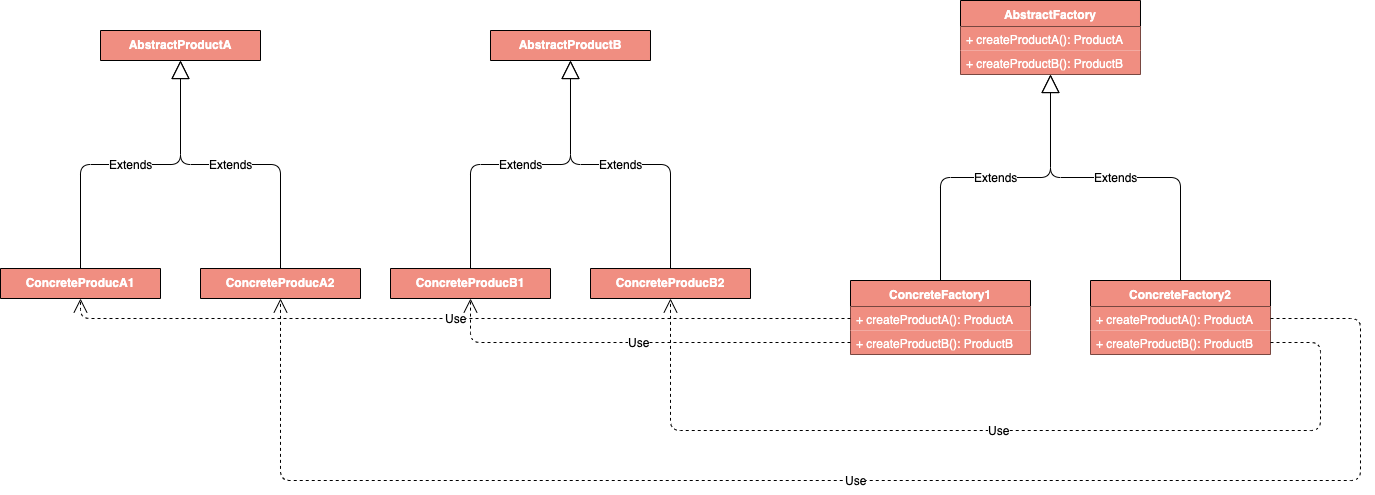

The diagram above was exported from draw.io. Its source (the exported page's mxGraphModel, read from the mxfile embedded in the PNG):
<mxGraphModel dx="2013" dy="741" grid="1" gridSize="10" guides="1" tooltips="1" connect="1" arrows="1" fold="1" page="1" pageScale="1" pageWidth="827" pageHeight="1169" math="0" shadow="0">
  <root>
    <mxCell id="0" />
    <mxCell id="1" parent="0" />
    <mxCell id="TOicmpkNtGoirpuXYaLf-1" value="AbstractFactory" style="swimlane;fontStyle=1;align=center;verticalAlign=top;childLayout=stackLayout;horizontal=1;startSize=26;horizontalStack=0;resizeParent=1;resizeParentMax=0;resizeLast=0;collapsible=1;marginBottom=0;fillColor=#F08E81;fontColor=#FFFFFF;" vertex="1" parent="1">
      <mxGeometry x="330" y="160" width="180" height="74" as="geometry" />
    </mxCell>
    <mxCell id="TOicmpkNtGoirpuXYaLf-11" value="+ createProductA(): ProductA&#10;" style="text;strokeColor=none;fillColor=#F08E81;align=left;verticalAlign=top;spacingLeft=4;spacingRight=4;overflow=hidden;rotatable=0;points=[[0,0.5],[1,0.5]];portConstraint=eastwest;fontColor=#FFFFFF;" vertex="1" parent="TOicmpkNtGoirpuXYaLf-1">
      <mxGeometry y="26" width="180" height="24" as="geometry" />
    </mxCell>
    <mxCell id="TOicmpkNtGoirpuXYaLf-2" value="+ createProductB(): ProductB&#10;" style="text;strokeColor=none;fillColor=#F08E81;align=left;verticalAlign=top;spacingLeft=4;spacingRight=4;overflow=hidden;rotatable=0;points=[[0,0.5],[1,0.5]];portConstraint=eastwest;fontColor=#FFFFFF;" vertex="1" parent="TOicmpkNtGoirpuXYaLf-1">
      <mxGeometry y="50" width="180" height="24" as="geometry" />
    </mxCell>
    <mxCell id="TOicmpkNtGoirpuXYaLf-6" value="AbstractProductA" style="swimlane;fontStyle=1;align=center;verticalAlign=top;childLayout=stackLayout;horizontal=1;startSize=30;horizontalStack=0;resizeParent=1;resizeParentMax=0;resizeLast=0;collapsible=1;marginBottom=0;fillColor=#F08E81;fontColor=#FFFFFF;" vertex="1" parent="1">
      <mxGeometry x="-530" y="190" width="160" height="30" as="geometry" />
    </mxCell>
    <mxCell id="TOicmpkNtGoirpuXYaLf-7" value="ConcreteProducA1" style="swimlane;fontStyle=1;align=center;verticalAlign=top;childLayout=stackLayout;horizontal=1;startSize=30;horizontalStack=0;resizeParent=1;resizeParentMax=0;resizeLast=0;collapsible=1;marginBottom=0;fillColor=#F08E81;fontColor=#FFFFFF;" vertex="1" parent="1">
      <mxGeometry x="-630" y="428" width="160" height="30" as="geometry" />
    </mxCell>
    <mxCell id="TOicmpkNtGoirpuXYaLf-8" value="Extends" style="endArrow=block;endSize=16;endFill=0;html=1;fontColor=#000000;entryX=0.5;entryY=1;entryDx=0;entryDy=0;exitX=0.5;exitY=0;exitDx=0;exitDy=0;edgeStyle=orthogonalEdgeStyle;" edge="1" parent="1" source="TOicmpkNtGoirpuXYaLf-7" target="TOicmpkNtGoirpuXYaLf-6">
      <mxGeometry width="160" relative="1" as="geometry">
        <mxPoint x="-300" y="338" as="sourcePoint" />
        <mxPoint x="-140" y="338" as="targetPoint" />
      </mxGeometry>
    </mxCell>
    <mxCell id="TOicmpkNtGoirpuXYaLf-15" value="ConcreteFactory1" style="swimlane;fontStyle=1;align=center;verticalAlign=top;childLayout=stackLayout;horizontal=1;startSize=26;horizontalStack=0;resizeParent=1;resizeParentMax=0;resizeLast=0;collapsible=1;marginBottom=0;fillColor=#F08E81;fontColor=#FFFFFF;" vertex="1" parent="1">
      <mxGeometry x="220" y="440" width="180" height="74" as="geometry" />
    </mxCell>
    <mxCell id="TOicmpkNtGoirpuXYaLf-16" value="+ createProductA(): ProductA&#10;" style="text;strokeColor=none;fillColor=#F08E81;align=left;verticalAlign=top;spacingLeft=4;spacingRight=4;overflow=hidden;rotatable=0;points=[[0,0.5],[1,0.5]];portConstraint=eastwest;fontColor=#FFFFFF;" vertex="1" parent="TOicmpkNtGoirpuXYaLf-15">
      <mxGeometry y="26" width="180" height="24" as="geometry" />
    </mxCell>
    <mxCell id="TOicmpkNtGoirpuXYaLf-17" value="+ createProductB(): ProductB&#10;" style="text;strokeColor=none;fillColor=#F08E81;align=left;verticalAlign=top;spacingLeft=4;spacingRight=4;overflow=hidden;rotatable=0;points=[[0,0.5],[1,0.5]];portConstraint=eastwest;fontColor=#FFFFFF;" vertex="1" parent="TOicmpkNtGoirpuXYaLf-15">
      <mxGeometry y="50" width="180" height="24" as="geometry" />
    </mxCell>
    <mxCell id="TOicmpkNtGoirpuXYaLf-20" value="ConcreteFactory2" style="swimlane;fontStyle=1;align=center;verticalAlign=top;childLayout=stackLayout;horizontal=1;startSize=26;horizontalStack=0;resizeParent=1;resizeParentMax=0;resizeLast=0;collapsible=1;marginBottom=0;fillColor=#F08E81;fontColor=#FFFFFF;" vertex="1" parent="1">
      <mxGeometry x="460" y="440" width="180" height="74" as="geometry" />
    </mxCell>
    <mxCell id="TOicmpkNtGoirpuXYaLf-21" value="+ createProductA(): ProductA&#10;" style="text;strokeColor=none;fillColor=#F08E81;align=left;verticalAlign=top;spacingLeft=4;spacingRight=4;overflow=hidden;rotatable=0;points=[[0,0.5],[1,0.5]];portConstraint=eastwest;fontColor=#FFFFFF;" vertex="1" parent="TOicmpkNtGoirpuXYaLf-20">
      <mxGeometry y="26" width="180" height="24" as="geometry" />
    </mxCell>
    <mxCell id="TOicmpkNtGoirpuXYaLf-22" value="+ createProductB(): ProductB&#10;" style="text;strokeColor=none;fillColor=#F08E81;align=left;verticalAlign=top;spacingLeft=4;spacingRight=4;overflow=hidden;rotatable=0;points=[[0,0.5],[1,0.5]];portConstraint=eastwest;fontColor=#FFFFFF;" vertex="1" parent="TOicmpkNtGoirpuXYaLf-20">
      <mxGeometry y="50" width="180" height="24" as="geometry" />
    </mxCell>
    <mxCell id="TOicmpkNtGoirpuXYaLf-24" value="ConcreteProducA2" style="swimlane;fontStyle=1;align=center;verticalAlign=top;childLayout=stackLayout;horizontal=1;startSize=30;horizontalStack=0;resizeParent=1;resizeParentMax=0;resizeLast=0;collapsible=1;marginBottom=0;fillColor=#F08E81;fontColor=#FFFFFF;" vertex="1" parent="1">
      <mxGeometry x="-430" y="428" width="160" height="30" as="geometry" />
    </mxCell>
    <mxCell id="TOicmpkNtGoirpuXYaLf-27" value="Extends" style="endArrow=block;endSize=16;endFill=0;html=1;entryX=0.5;entryY=1;entryDx=0;entryDy=0;edgeStyle=orthogonalEdgeStyle;" edge="1" parent="1" source="TOicmpkNtGoirpuXYaLf-24" target="TOicmpkNtGoirpuXYaLf-6">
      <mxGeometry width="160" relative="1" as="geometry">
        <mxPoint x="-350" y="348" as="sourcePoint" />
        <mxPoint x="-350" y="348" as="targetPoint" />
      </mxGeometry>
    </mxCell>
    <mxCell id="TOicmpkNtGoirpuXYaLf-29" value="Extends" style="endArrow=block;endSize=16;endFill=0;html=1;exitX=0.5;exitY=0;exitDx=0;exitDy=0;edgeStyle=orthogonalEdgeStyle;entryX=0.5;entryY=1;entryDx=0;entryDy=0;" edge="1" parent="1" source="TOicmpkNtGoirpuXYaLf-20" target="TOicmpkNtGoirpuXYaLf-1">
      <mxGeometry width="160" relative="1" as="geometry">
        <mxPoint x="440" y="370" as="sourcePoint" />
        <mxPoint x="540" y="250" as="targetPoint" />
      </mxGeometry>
    </mxCell>
    <mxCell id="TOicmpkNtGoirpuXYaLf-30" value="AbstractProductB&#10;" style="swimlane;fontStyle=1;align=center;verticalAlign=top;childLayout=stackLayout;horizontal=1;startSize=30;horizontalStack=0;resizeParent=1;resizeParentMax=0;resizeLast=0;collapsible=1;marginBottom=0;fillColor=#F08E81;fontColor=#FFFFFF;" vertex="1" parent="1">
      <mxGeometry x="-140" y="190" width="160" height="30" as="geometry" />
    </mxCell>
    <mxCell id="TOicmpkNtGoirpuXYaLf-31" value="ConcreteProducB1" style="swimlane;fontStyle=1;align=center;verticalAlign=top;childLayout=stackLayout;horizontal=1;startSize=30;horizontalStack=0;resizeParent=1;resizeParentMax=0;resizeLast=0;collapsible=1;marginBottom=0;fillColor=#F08E81;fontColor=#FFFFFF;" vertex="1" parent="1">
      <mxGeometry x="-240" y="428" width="160" height="30" as="geometry" />
    </mxCell>
    <mxCell id="TOicmpkNtGoirpuXYaLf-32" value="Extends" style="endArrow=block;endSize=16;endFill=0;html=1;fontColor=#000000;entryX=0.5;entryY=1;entryDx=0;entryDy=0;exitX=0.5;exitY=0;exitDx=0;exitDy=0;edgeStyle=orthogonalEdgeStyle;" edge="1" parent="1" source="TOicmpkNtGoirpuXYaLf-31" target="TOicmpkNtGoirpuXYaLf-30">
      <mxGeometry width="160" relative="1" as="geometry">
        <mxPoint x="90" y="338" as="sourcePoint" />
        <mxPoint x="250" y="338" as="targetPoint" />
      </mxGeometry>
    </mxCell>
    <mxCell id="TOicmpkNtGoirpuXYaLf-33" value="ConcreteProducB2" style="swimlane;fontStyle=1;align=center;verticalAlign=top;childLayout=stackLayout;horizontal=1;startSize=30;horizontalStack=0;resizeParent=1;resizeParentMax=0;resizeLast=0;collapsible=1;marginBottom=0;fillColor=#F08E81;fontColor=#FFFFFF;" vertex="1" parent="1">
      <mxGeometry x="-40" y="428" width="160" height="30" as="geometry" />
    </mxCell>
    <mxCell id="TOicmpkNtGoirpuXYaLf-34" value="Extends" style="endArrow=block;endSize=16;endFill=0;html=1;entryX=0.5;entryY=1;entryDx=0;entryDy=0;edgeStyle=orthogonalEdgeStyle;" edge="1" parent="1" source="TOicmpkNtGoirpuXYaLf-33" target="TOicmpkNtGoirpuXYaLf-30">
      <mxGeometry width="160" relative="1" as="geometry">
        <mxPoint x="40" y="348" as="sourcePoint" />
        <mxPoint x="40" y="348" as="targetPoint" />
      </mxGeometry>
    </mxCell>
    <mxCell id="TOicmpkNtGoirpuXYaLf-35" value="Extends" style="endArrow=block;endSize=16;endFill=0;html=1;entryX=0.5;entryY=1;entryDx=0;entryDy=0;exitX=0.5;exitY=0;exitDx=0;exitDy=0;edgeStyle=orthogonalEdgeStyle;" edge="1" parent="1" source="TOicmpkNtGoirpuXYaLf-15" target="TOicmpkNtGoirpuXYaLf-1">
      <mxGeometry width="160" relative="1" as="geometry">
        <mxPoint x="220" y="340" as="sourcePoint" />
        <mxPoint x="380" y="340" as="targetPoint" />
      </mxGeometry>
    </mxCell>
    <mxCell id="TOicmpkNtGoirpuXYaLf-36" value="Use" style="endArrow=open;endSize=12;dashed=1;html=1;exitX=0;exitY=0.5;exitDx=0;exitDy=0;entryX=0.5;entryY=1;entryDx=0;entryDy=0;edgeStyle=orthogonalEdgeStyle;" edge="1" parent="1" source="TOicmpkNtGoirpuXYaLf-16" target="TOicmpkNtGoirpuXYaLf-7">
      <mxGeometry width="160" relative="1" as="geometry">
        <mxPoint x="100" y="600" as="sourcePoint" />
        <mxPoint x="260" y="600" as="targetPoint" />
      </mxGeometry>
    </mxCell>
    <mxCell id="TOicmpkNtGoirpuXYaLf-37" value="Use" style="endArrow=open;endSize=12;dashed=1;html=1;exitX=0;exitY=0.5;exitDx=0;exitDy=0;entryX=0.5;entryY=1;entryDx=0;entryDy=0;edgeStyle=orthogonalEdgeStyle;elbow=vertical;" edge="1" parent="1" source="TOicmpkNtGoirpuXYaLf-17" target="TOicmpkNtGoirpuXYaLf-31">
      <mxGeometry width="160" relative="1" as="geometry">
        <mxPoint x="260" y="600" as="sourcePoint" />
        <mxPoint x="420" y="600" as="targetPoint" />
      </mxGeometry>
    </mxCell>
    <mxCell id="TOicmpkNtGoirpuXYaLf-38" value="Use" style="endArrow=open;endSize=12;dashed=1;html=1;exitX=1;exitY=0.5;exitDx=0;exitDy=0;entryX=0.5;entryY=1;entryDx=0;entryDy=0;edgeStyle=orthogonalEdgeStyle;" edge="1" parent="1" source="TOicmpkNtGoirpuXYaLf-21" target="TOicmpkNtGoirpuXYaLf-24">
      <mxGeometry width="160" relative="1" as="geometry">
        <mxPoint x="390" y="620" as="sourcePoint" />
        <mxPoint x="550" y="620" as="targetPoint" />
        <Array as="points">
          <mxPoint x="730" y="478" />
          <mxPoint x="730" y="640" />
          <mxPoint x="-350" y="640" />
        </Array>
      </mxGeometry>
    </mxCell>
    <mxCell id="TOicmpkNtGoirpuXYaLf-39" value="Use" style="endArrow=open;endSize=12;dashed=1;html=1;exitX=1;exitY=0.5;exitDx=0;exitDy=0;edgeStyle=orthogonalEdgeStyle;entryX=0.5;entryY=1;entryDx=0;entryDy=0;" edge="1" parent="1" source="TOicmpkNtGoirpuXYaLf-22" target="TOicmpkNtGoirpuXYaLf-33">
      <mxGeometry width="160" relative="1" as="geometry">
        <mxPoint x="170" y="590" as="sourcePoint" />
        <mxPoint x="750" y="560" as="targetPoint" />
        <Array as="points">
          <mxPoint x="690" y="502" />
          <mxPoint x="690" y="590" />
          <mxPoint x="40" y="590" />
        </Array>
      </mxGeometry>
    </mxCell>
  </root>
</mxGraphModel>